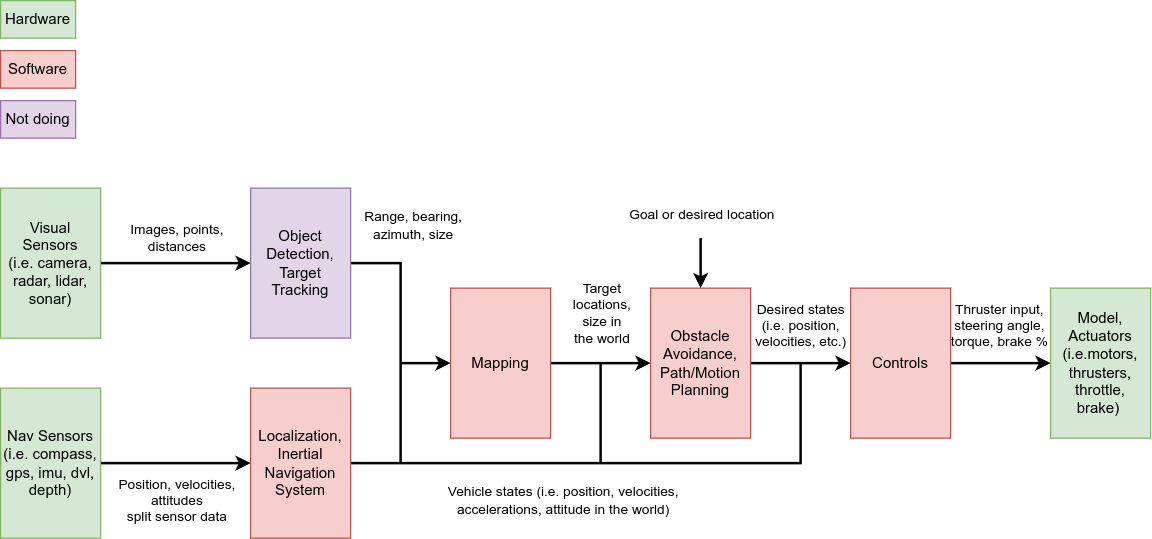

The diagram above was exported from draw.io. Its source (the exported page's mxGraphModel, read from the mxfile embedded in the PNG):
<mxGraphModel dx="1147" dy="656" grid="1" gridSize="10" guides="1" tooltips="1" connect="1" arrows="1" fold="1" page="1" pageScale="1" pageWidth="1100" pageHeight="850" math="0" shadow="0">
  <root>
    <mxCell id="0" />
    <mxCell id="1" parent="0" />
    <mxCell id="oaFJKfLlmDRGR765Or4I-6" style="edgeStyle=orthogonalEdgeStyle;rounded=0;orthogonalLoop=1;jettySize=auto;html=1;exitX=1;exitY=0.5;exitDx=0;exitDy=0;entryX=0;entryY=0.5;entryDx=0;entryDy=0;strokeWidth=2;" edge="1" parent="1" source="oaFJKfLlmDRGR765Or4I-1" target="oaFJKfLlmDRGR765Or4I-4">
      <mxGeometry relative="1" as="geometry" />
    </mxCell>
    <mxCell id="oaFJKfLlmDRGR765Or4I-8" value="Images, points,&lt;div&gt;distances&lt;/div&gt;" style="edgeLabel;html=1;align=center;verticalAlign=middle;resizable=0;points=[];" vertex="1" connectable="0" parent="oaFJKfLlmDRGR765Or4I-6">
      <mxGeometry x="-0.15" y="-4" relative="1" as="geometry">
        <mxPoint x="9" y="-24" as="offset" />
      </mxGeometry>
    </mxCell>
    <mxCell id="oaFJKfLlmDRGR765Or4I-1" value="&lt;div&gt;Visual Sensors&lt;/div&gt;&lt;div&gt;(i.e. camera, radar, lidar, sonar)&lt;/div&gt;" style="rounded=0;whiteSpace=wrap;html=1;fillColor=#d5e8d4;strokeColor=#82b366;" vertex="1" parent="1">
      <mxGeometry x="80" y="280" width="80" height="120" as="geometry" />
    </mxCell>
    <mxCell id="oaFJKfLlmDRGR765Or4I-7" style="edgeStyle=orthogonalEdgeStyle;rounded=0;orthogonalLoop=1;jettySize=auto;html=1;exitX=1;exitY=0.5;exitDx=0;exitDy=0;entryX=0;entryY=0.5;entryDx=0;entryDy=0;strokeWidth=2;" edge="1" parent="1" source="oaFJKfLlmDRGR765Or4I-2" target="oaFJKfLlmDRGR765Or4I-5">
      <mxGeometry relative="1" as="geometry" />
    </mxCell>
    <mxCell id="oaFJKfLlmDRGR765Or4I-10" value="&lt;div&gt;Position, velocities,&lt;/div&gt;&lt;div&gt;attitudes&lt;/div&gt;&lt;div&gt;split sensor data&lt;/div&gt;" style="edgeLabel;html=1;align=center;verticalAlign=middle;resizable=0;points=[];" vertex="1" connectable="0" parent="oaFJKfLlmDRGR765Or4I-7">
      <mxGeometry x="0.0167" y="-1" relative="1" as="geometry">
        <mxPoint y="29" as="offset" />
      </mxGeometry>
    </mxCell>
    <mxCell id="oaFJKfLlmDRGR765Or4I-2" value="&lt;div&gt;Nav Sensors&lt;/div&gt;&lt;div&gt;(i.e. compass, gps, imu, dvl, depth)&lt;/div&gt;" style="rounded=0;whiteSpace=wrap;html=1;fillColor=#d5e8d4;strokeColor=#82b366;" vertex="1" parent="1">
      <mxGeometry x="80" y="440" width="80" height="120" as="geometry" />
    </mxCell>
    <mxCell id="oaFJKfLlmDRGR765Or4I-12" style="edgeStyle=orthogonalEdgeStyle;rounded=0;orthogonalLoop=1;jettySize=auto;html=1;exitX=1;exitY=0.5;exitDx=0;exitDy=0;entryX=0;entryY=0.5;entryDx=0;entryDy=0;strokeWidth=2;" edge="1" parent="1" source="oaFJKfLlmDRGR765Or4I-4" target="oaFJKfLlmDRGR765Or4I-11">
      <mxGeometry relative="1" as="geometry" />
    </mxCell>
    <mxCell id="oaFJKfLlmDRGR765Or4I-16" value="Range, bearing,&lt;div&gt;azimuth, size&lt;/div&gt;" style="edgeLabel;html=1;align=center;verticalAlign=middle;resizable=0;points=[];" vertex="1" connectable="0" parent="oaFJKfLlmDRGR765Or4I-12">
      <mxGeometry x="-0.25" y="4" relative="1" as="geometry">
        <mxPoint x="6" y="-50" as="offset" />
      </mxGeometry>
    </mxCell>
    <mxCell id="oaFJKfLlmDRGR765Or4I-4" value="Object Detection, Target Tracking" style="rounded=0;whiteSpace=wrap;html=1;fillColor=#e1d5e7;strokeColor=#9673a6;" vertex="1" parent="1">
      <mxGeometry x="280" y="280" width="80" height="120" as="geometry" />
    </mxCell>
    <mxCell id="oaFJKfLlmDRGR765Or4I-14" style="edgeStyle=orthogonalEdgeStyle;rounded=0;orthogonalLoop=1;jettySize=auto;html=1;exitX=1;exitY=0.5;exitDx=0;exitDy=0;entryX=0;entryY=0.5;entryDx=0;entryDy=0;strokeWidth=2;" edge="1" parent="1" source="oaFJKfLlmDRGR765Or4I-5" target="oaFJKfLlmDRGR765Or4I-11">
      <mxGeometry relative="1" as="geometry" />
    </mxCell>
    <mxCell id="oaFJKfLlmDRGR765Or4I-15" value="Vehicle states (i.e. position, velocities,&lt;div&gt;accelerations, attitude in the world)&lt;/div&gt;" style="edgeLabel;html=1;align=center;verticalAlign=middle;resizable=0;points=[];" vertex="1" connectable="0" parent="oaFJKfLlmDRGR765Or4I-14">
      <mxGeometry y="-1" relative="1" as="geometry">
        <mxPoint x="129" y="70" as="offset" />
      </mxGeometry>
    </mxCell>
    <mxCell id="oaFJKfLlmDRGR765Or4I-21" style="edgeStyle=orthogonalEdgeStyle;rounded=0;orthogonalLoop=1;jettySize=auto;html=1;exitX=1;exitY=0.5;exitDx=0;exitDy=0;entryX=0;entryY=0.5;entryDx=0;entryDy=0;strokeWidth=2;" edge="1" parent="1" source="oaFJKfLlmDRGR765Or4I-5" target="oaFJKfLlmDRGR765Or4I-17">
      <mxGeometry relative="1" as="geometry">
        <Array as="points">
          <mxPoint x="560" y="500" />
          <mxPoint x="560" y="420" />
        </Array>
      </mxGeometry>
    </mxCell>
    <mxCell id="oaFJKfLlmDRGR765Or4I-22" style="edgeStyle=orthogonalEdgeStyle;rounded=0;orthogonalLoop=1;jettySize=auto;html=1;exitX=1;exitY=0.5;exitDx=0;exitDy=0;entryX=0;entryY=0.5;entryDx=0;entryDy=0;strokeWidth=2;" edge="1" parent="1" source="oaFJKfLlmDRGR765Or4I-5" target="oaFJKfLlmDRGR765Or4I-18">
      <mxGeometry relative="1" as="geometry">
        <Array as="points">
          <mxPoint x="720" y="500" />
          <mxPoint x="720" y="420" />
        </Array>
      </mxGeometry>
    </mxCell>
    <mxCell id="oaFJKfLlmDRGR765Or4I-5" value="Localization, Inertial Navigation System" style="rounded=0;whiteSpace=wrap;html=1;fillColor=#f8cecc;strokeColor=#b85450;" vertex="1" parent="1">
      <mxGeometry x="280" y="440" width="80" height="120" as="geometry" />
    </mxCell>
    <mxCell id="oaFJKfLlmDRGR765Or4I-24" style="edgeStyle=orthogonalEdgeStyle;rounded=0;orthogonalLoop=1;jettySize=auto;html=1;exitX=1;exitY=0.5;exitDx=0;exitDy=0;entryX=0;entryY=0.5;entryDx=0;entryDy=0;strokeWidth=2;" edge="1" parent="1" source="oaFJKfLlmDRGR765Or4I-11" target="oaFJKfLlmDRGR765Or4I-17">
      <mxGeometry relative="1" as="geometry" />
    </mxCell>
    <mxCell id="oaFJKfLlmDRGR765Or4I-26" value="Target&lt;div&gt;locations,&lt;div&gt;size in&lt;/div&gt;&lt;div&gt;the world&lt;/div&gt;&lt;/div&gt;" style="edgeLabel;html=1;align=center;verticalAlign=middle;resizable=0;points=[];" vertex="1" connectable="0" parent="oaFJKfLlmDRGR765Or4I-24">
      <mxGeometry x="-0.725" y="-1" relative="1" as="geometry">
        <mxPoint x="29" y="-41" as="offset" />
      </mxGeometry>
    </mxCell>
    <mxCell id="oaFJKfLlmDRGR765Or4I-27" value="" style="edgeStyle=orthogonalEdgeStyle;rounded=0;orthogonalLoop=1;jettySize=auto;html=1;" edge="1" parent="1" source="oaFJKfLlmDRGR765Or4I-11" target="oaFJKfLlmDRGR765Or4I-17">
      <mxGeometry relative="1" as="geometry" />
    </mxCell>
    <mxCell id="oaFJKfLlmDRGR765Or4I-11" value="Mapping" style="rounded=0;whiteSpace=wrap;html=1;fillColor=#f8cecc;strokeColor=#b85450;" vertex="1" parent="1">
      <mxGeometry x="440" y="360" width="80" height="120" as="geometry" />
    </mxCell>
    <mxCell id="oaFJKfLlmDRGR765Or4I-25" style="edgeStyle=orthogonalEdgeStyle;rounded=0;orthogonalLoop=1;jettySize=auto;html=1;exitX=1;exitY=0.5;exitDx=0;exitDy=0;strokeWidth=2;" edge="1" parent="1" source="oaFJKfLlmDRGR765Or4I-17">
      <mxGeometry relative="1" as="geometry">
        <mxPoint x="760" y="420" as="targetPoint" />
      </mxGeometry>
    </mxCell>
    <mxCell id="oaFJKfLlmDRGR765Or4I-33" value="Desired states&lt;div&gt;(i.e. position,&lt;/div&gt;&lt;div&gt;velocities, etc.)&lt;/div&gt;" style="edgeLabel;html=1;align=center;verticalAlign=middle;resizable=0;points=[];" vertex="1" connectable="0" parent="oaFJKfLlmDRGR765Or4I-25">
      <mxGeometry x="-0.5031" y="1" relative="1" as="geometry">
        <mxPoint x="20" y="-29" as="offset" />
      </mxGeometry>
    </mxCell>
    <mxCell id="oaFJKfLlmDRGR765Or4I-28" style="edgeStyle=orthogonalEdgeStyle;rounded=0;orthogonalLoop=1;jettySize=auto;html=1;exitX=0.5;exitY=0;exitDx=0;exitDy=0;strokeColor=none;" edge="1" parent="1" source="oaFJKfLlmDRGR765Or4I-17">
      <mxGeometry relative="1" as="geometry">
        <mxPoint x="640" y="280" as="targetPoint" />
      </mxGeometry>
    </mxCell>
    <mxCell id="oaFJKfLlmDRGR765Or4I-29" style="edgeStyle=orthogonalEdgeStyle;rounded=0;orthogonalLoop=1;jettySize=auto;html=1;exitX=0.5;exitY=0;exitDx=0;exitDy=0;strokeWidth=2;endArrow=none;endFill=0;startArrow=classic;startFill=1;" edge="1" parent="1" source="oaFJKfLlmDRGR765Or4I-17">
      <mxGeometry relative="1" as="geometry">
        <mxPoint x="640" y="320" as="targetPoint" />
      </mxGeometry>
    </mxCell>
    <mxCell id="oaFJKfLlmDRGR765Or4I-31" value="Goal or desired location" style="edgeLabel;html=1;align=center;verticalAlign=middle;resizable=0;points=[];" vertex="1" connectable="0" parent="oaFJKfLlmDRGR765Or4I-29">
      <mxGeometry x="0.143" relative="1" as="geometry">
        <mxPoint y="-37" as="offset" />
      </mxGeometry>
    </mxCell>
    <mxCell id="oaFJKfLlmDRGR765Or4I-17" value="Obstacle Avoidance, Path/Motion Planning" style="rounded=0;whiteSpace=wrap;html=1;fillColor=#f8cecc;strokeColor=#b85450;" vertex="1" parent="1">
      <mxGeometry x="600" y="360" width="80" height="120" as="geometry" />
    </mxCell>
    <mxCell id="oaFJKfLlmDRGR765Or4I-23" style="edgeStyle=orthogonalEdgeStyle;rounded=0;orthogonalLoop=1;jettySize=auto;html=1;exitX=1;exitY=0.5;exitDx=0;exitDy=0;entryX=0;entryY=0.5;entryDx=0;entryDy=0;strokeWidth=2;" edge="1" parent="1" source="oaFJKfLlmDRGR765Or4I-18" target="oaFJKfLlmDRGR765Or4I-20">
      <mxGeometry relative="1" as="geometry" />
    </mxCell>
    <mxCell id="oaFJKfLlmDRGR765Or4I-34" value="Thruster input,&lt;div&gt;steering angle,&lt;/div&gt;&lt;div&gt;torque, brake %&lt;/div&gt;" style="edgeLabel;html=1;align=center;verticalAlign=middle;resizable=0;points=[];" vertex="1" connectable="0" parent="oaFJKfLlmDRGR765Or4I-23">
      <mxGeometry x="-0.05" relative="1" as="geometry">
        <mxPoint y="-30" as="offset" />
      </mxGeometry>
    </mxCell>
    <mxCell id="oaFJKfLlmDRGR765Or4I-18" value="Controls" style="rounded=0;whiteSpace=wrap;html=1;fillColor=#f8cecc;strokeColor=#b85450;" vertex="1" parent="1">
      <mxGeometry x="760" y="360" width="80" height="120" as="geometry" />
    </mxCell>
    <mxCell id="oaFJKfLlmDRGR765Or4I-20" value="&lt;div&gt;Model, Actuators (i.e.&lt;span style=&quot;background-color: initial;&quot;&gt;motors, thrusters,&lt;/span&gt;&lt;/div&gt;&lt;div&gt;throttle, brake)&amp;nbsp;&lt;/div&gt;" style="rounded=0;whiteSpace=wrap;html=1;fillColor=#d5e8d4;strokeColor=#82b366;" vertex="1" parent="1">
      <mxGeometry x="920" y="360" width="80" height="120" as="geometry" />
    </mxCell>
    <mxCell id="oaFJKfLlmDRGR765Or4I-35" value="Hardware" style="rounded=0;whiteSpace=wrap;html=1;fillColor=#d5e8d4;strokeColor=#82b366;" vertex="1" parent="1">
      <mxGeometry x="80" y="130" width="60" height="30" as="geometry" />
    </mxCell>
    <mxCell id="oaFJKfLlmDRGR765Or4I-37" value="Software" style="rounded=0;whiteSpace=wrap;html=1;fillColor=#f8cecc;strokeColor=#b85450;" vertex="1" parent="1">
      <mxGeometry x="80" y="170" width="60" height="30" as="geometry" />
    </mxCell>
    <mxCell id="oaFJKfLlmDRGR765Or4I-38" value="Not doing" style="rounded=0;whiteSpace=wrap;html=1;fillColor=#e1d5e7;strokeColor=#9673a6;" vertex="1" parent="1">
      <mxGeometry x="80" y="210" width="60" height="30" as="geometry" />
    </mxCell>
  </root>
</mxGraphModel>